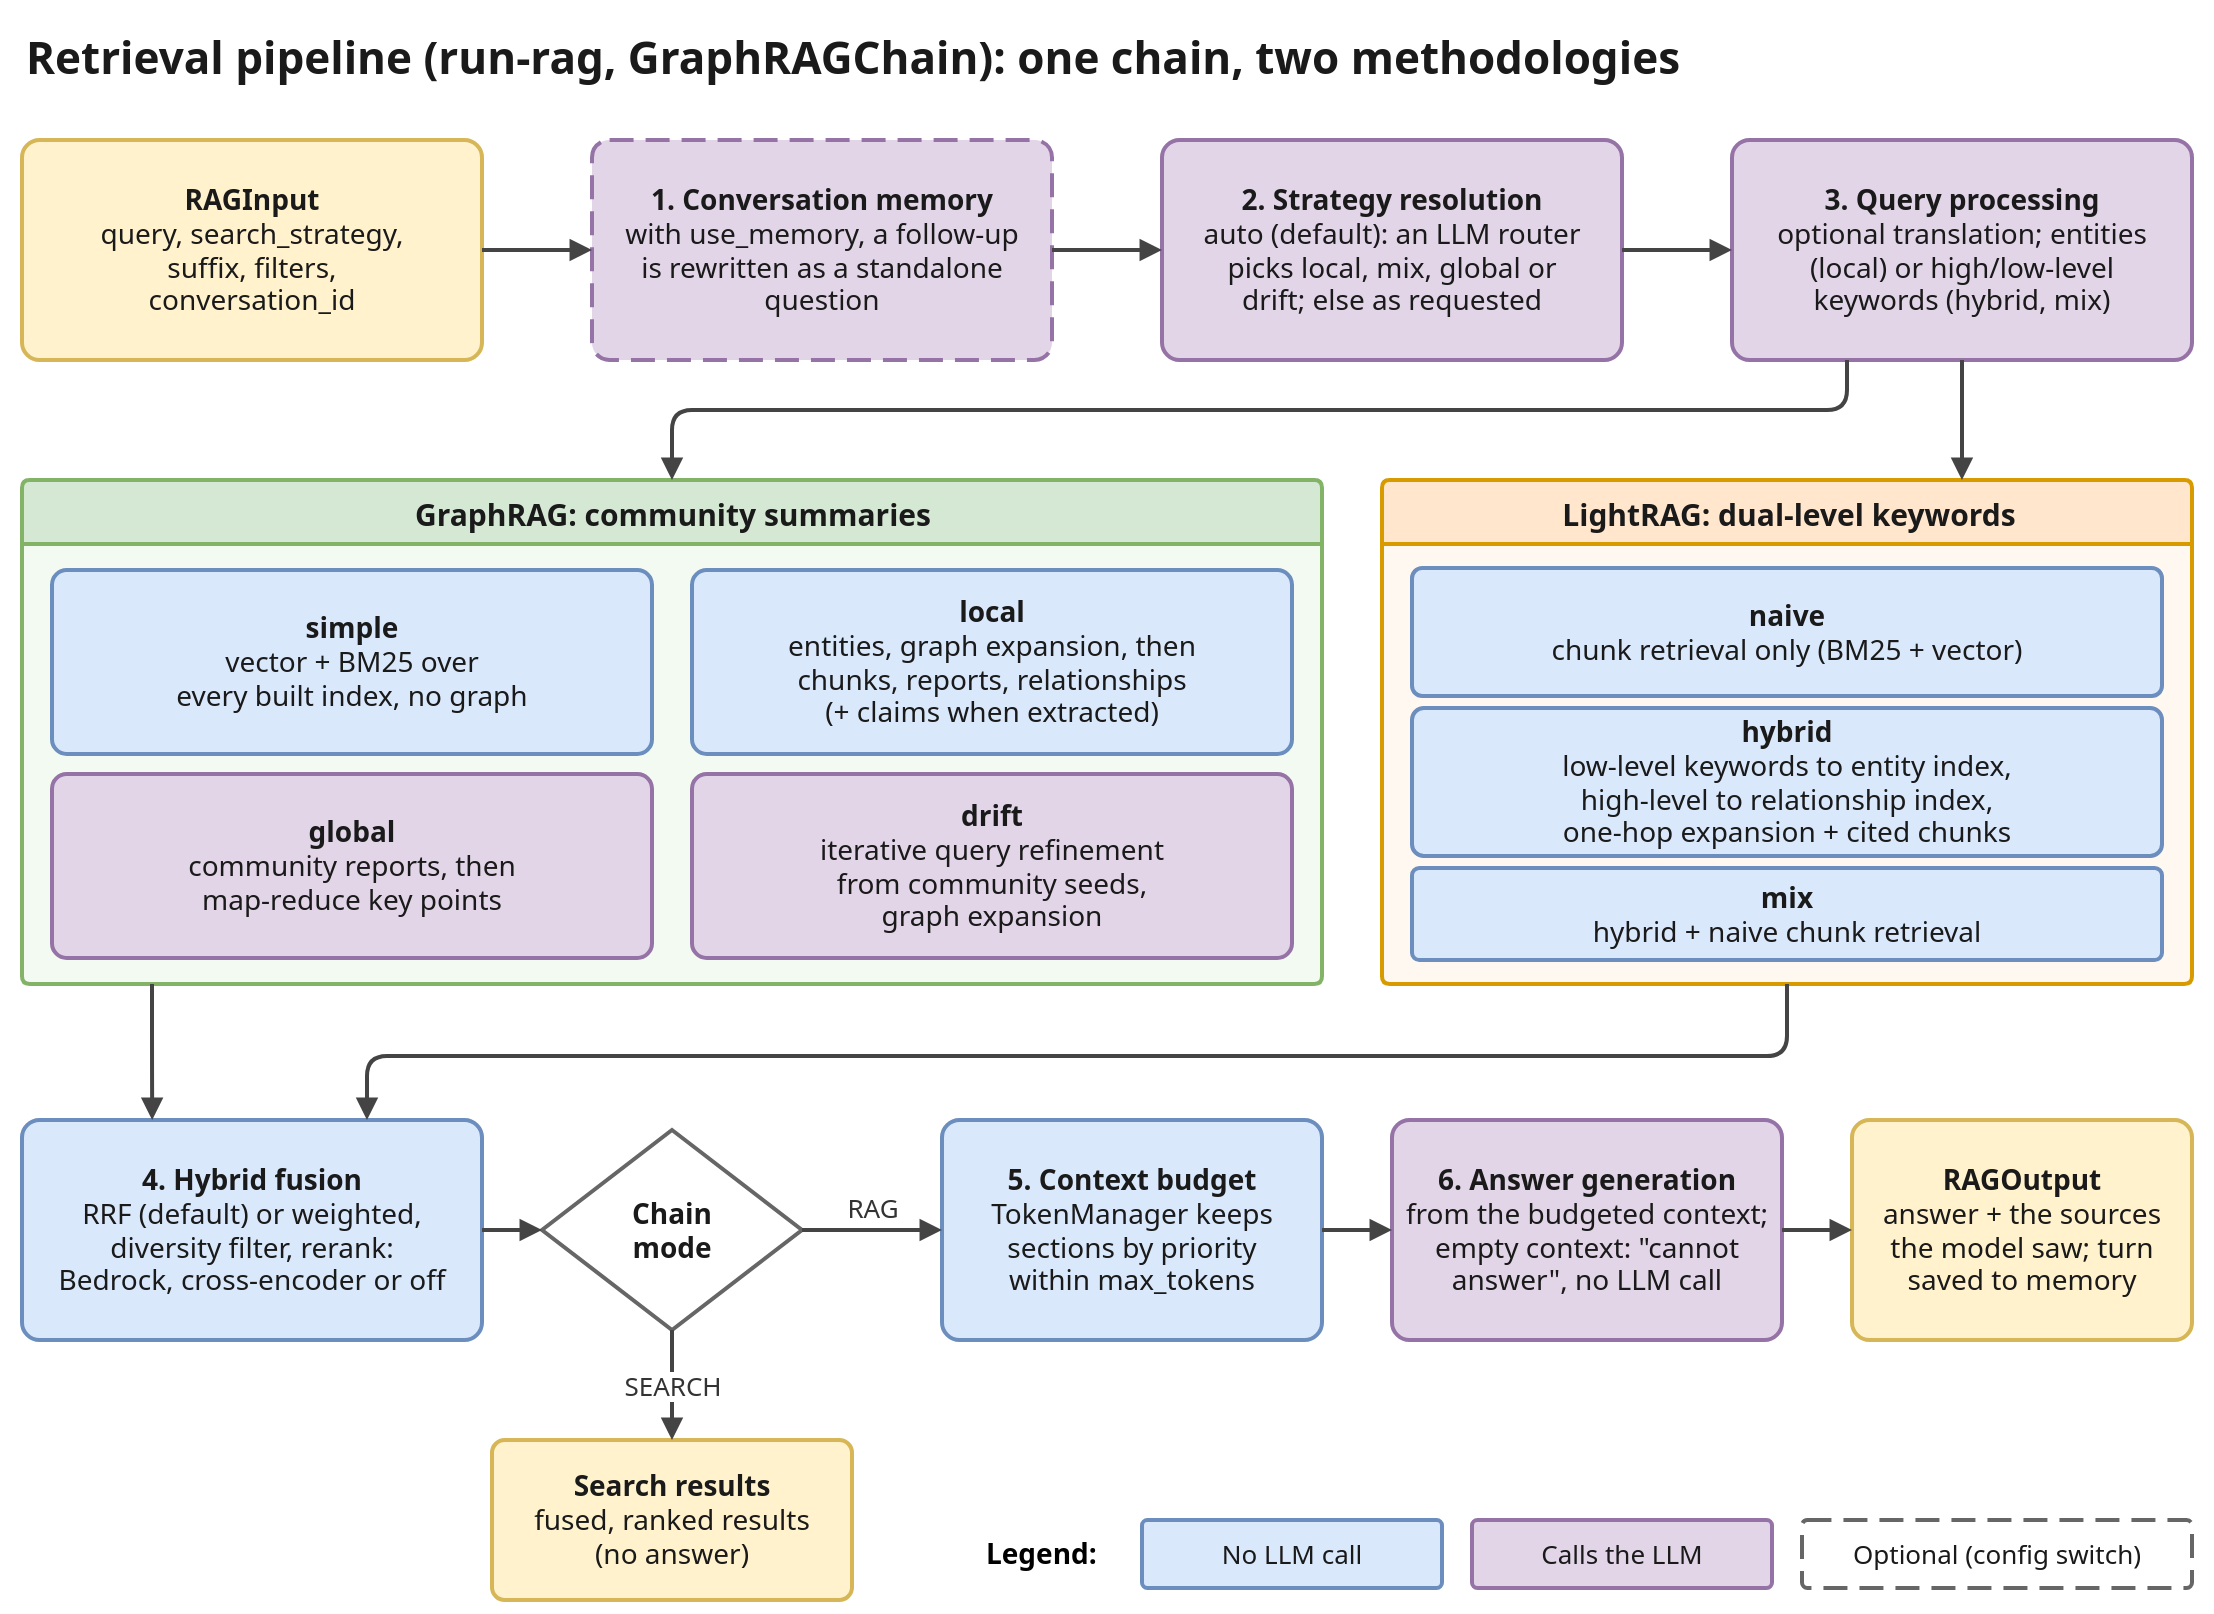

The diagram above was exported from draw.io. Its source (the exported page's mxGraphModel, read from the mxfile embedded in the PNG):
<mxGraphModel grid="0" page="0" background="#ffffff">
  <root>
    <mxCell id="0" />
    <mxCell id="1" parent="0" />
    <mxCell id="c2" value="Retrieval pipeline (run-rag, GraphRAGChain): one chain, two methodologies" style="text;html=1;fontFamily=Helvetica;fontSize=22;fontStyle=1;fontColor=#1a1a1a;align=left;verticalAlign=middle;" vertex="1" parent="1">
      <mxGeometry x="20" y="10" width="1090" height="36" as="geometry" />
    </mxCell>
    <mxCell id="c3" value="&lt;b&gt;RAGInput&lt;/b&gt;&lt;br&gt;query, search_strategy,&lt;br&gt;suffix, filters,&lt;br&gt;conversation_id" style="rounded=1;arcSize=8;spacing=6;whiteSpace=wrap;html=1;fontFamily=Helvetica;fontColor=#1a1a1a;strokeWidth=2;fillColor=#fff2cc;strokeColor=#d6b656;fontSize=14;" vertex="1" parent="1">
      <mxGeometry x="20" y="70" width="230" height="110" as="geometry" />
    </mxCell>
    <mxCell id="c4" value="&lt;b&gt;1. Conversation memory&lt;/b&gt;&lt;br&gt;with use_memory, a follow-up&lt;br&gt;is rewritten as a standalone&lt;br&gt;question" style="rounded=1;arcSize=8;spacing=6;whiteSpace=wrap;html=1;fontFamily=Helvetica;fontColor=#1a1a1a;strokeWidth=2;fillColor=#e1d5e7;strokeColor=#9673a6;fontSize=14;dashed=1;dashPattern=6 3;" vertex="1" parent="1">
      <mxGeometry x="305" y="70" width="230" height="110" as="geometry" />
    </mxCell>
    <mxCell id="c5" value="&lt;b&gt;2. Strategy resolution&lt;/b&gt;&lt;br&gt;auto (default): an LLM router&lt;br&gt;picks local, mix, global or&lt;br&gt;drift; else as requested" style="rounded=1;arcSize=8;spacing=6;whiteSpace=wrap;html=1;fontFamily=Helvetica;fontColor=#1a1a1a;strokeWidth=2;fillColor=#e1d5e7;strokeColor=#9673a6;fontSize=14;" vertex="1" parent="1">
      <mxGeometry x="590" y="70" width="230" height="110" as="geometry" />
    </mxCell>
    <mxCell id="c6" value="&lt;b&gt;3. Query processing&lt;/b&gt;&lt;br&gt;optional translation; entities&lt;br&gt;(local) or high/low-level&lt;br&gt;keywords (hybrid, mix)" style="rounded=1;arcSize=8;spacing=6;whiteSpace=wrap;html=1;fontFamily=Helvetica;fontColor=#1a1a1a;strokeWidth=2;fillColor=#e1d5e7;strokeColor=#9673a6;fontSize=14;" vertex="1" parent="1">
      <mxGeometry x="875" y="70" width="230" height="110" as="geometry" />
    </mxCell>
    <mxCell id="c7" value="" style="edgeStyle=orthogonalEdgeStyle;rounded=1;html=1;fontFamily=Helvetica;strokeColor=#444444;strokeWidth=2;endArrow=block;endFill=1;endSize=6;fontSize=13;fontColor=#333333;labelBackgroundColor=#ffffff;" edge="1" parent="1" source="c3" target="c4">
      <mxGeometry relative="1" as="geometry" />
    </mxCell>
    <mxCell id="c8" value="" style="edgeStyle=orthogonalEdgeStyle;rounded=1;html=1;fontFamily=Helvetica;strokeColor=#444444;strokeWidth=2;endArrow=block;endFill=1;endSize=6;fontSize=13;fontColor=#333333;labelBackgroundColor=#ffffff;" edge="1" parent="1" source="c4" target="c5">
      <mxGeometry relative="1" as="geometry" />
    </mxCell>
    <mxCell id="c9" value="" style="edgeStyle=orthogonalEdgeStyle;rounded=1;html=1;fontFamily=Helvetica;strokeColor=#444444;strokeWidth=2;endArrow=block;endFill=1;endSize=6;fontSize=13;fontColor=#333333;labelBackgroundColor=#ffffff;" edge="1" parent="1" source="c5" target="c6">
      <mxGeometry relative="1" as="geometry" />
    </mxCell>
    <mxCell id="c10" value="GraphRAG: community summaries" style="swimlane;startSize=32;rounded=1;arcSize=4;html=1;fontFamily=Helvetica;fontSize=15;fontStyle=1;strokeWidth=2;fillColor=#d5e8d4;swimlaneFillColor=#f3faf1;strokeColor=#82b366;fontColor=#1a1a1a;" vertex="1" parent="1">
      <mxGeometry x="20" y="240" width="650" height="252" as="geometry" />
    </mxCell>
    <mxCell id="c11" value="LightRAG: dual-level keywords" style="swimlane;startSize=32;rounded=1;arcSize=4;html=1;fontFamily=Helvetica;fontSize=15;fontStyle=1;strokeWidth=2;fillColor=#ffe6cc;swimlaneFillColor=#fff8f0;strokeColor=#d79b00;fontColor=#1a1a1a;" vertex="1" parent="1">
      <mxGeometry x="700" y="240" width="405" height="252" as="geometry" />
    </mxCell>
    <mxCell id="c12" value="&lt;b&gt;simple&lt;/b&gt;&lt;br&gt;vector + BM25 over&lt;br&gt;every built index, no graph" style="rounded=1;arcSize=8;spacing=6;whiteSpace=wrap;html=1;fontFamily=Helvetica;fontColor=#1a1a1a;strokeWidth=2;fillColor=#dae8fc;strokeColor=#6c8ebf;fontSize=14;" vertex="1" parent="c10">
      <mxGeometry x="15" y="45" width="300" height="92" as="geometry" />
    </mxCell>
    <mxCell id="c13" value="&lt;b&gt;local&lt;/b&gt;&lt;br&gt;entities, graph expansion, then&lt;br&gt;chunks, reports, relationships&lt;br&gt;(+ claims when extracted)" style="rounded=1;arcSize=8;spacing=6;whiteSpace=wrap;html=1;fontFamily=Helvetica;fontColor=#1a1a1a;strokeWidth=2;fillColor=#dae8fc;strokeColor=#6c8ebf;fontSize=14;" vertex="1" parent="c10">
      <mxGeometry x="335" y="45" width="300" height="92" as="geometry" />
    </mxCell>
    <mxCell id="c14" value="&lt;b&gt;global&lt;/b&gt;&lt;br&gt;community reports, then&lt;br&gt;map-reduce key points" style="rounded=1;arcSize=8;spacing=6;whiteSpace=wrap;html=1;fontFamily=Helvetica;fontColor=#1a1a1a;strokeWidth=2;fillColor=#e1d5e7;strokeColor=#9673a6;fontSize=14;" vertex="1" parent="c10">
      <mxGeometry x="15" y="147" width="300" height="92" as="geometry" />
    </mxCell>
    <mxCell id="c15" value="&lt;b&gt;drift&lt;/b&gt;&lt;br&gt;iterative query refinement&lt;br&gt;from community seeds,&lt;br&gt;graph expansion" style="rounded=1;arcSize=8;spacing=6;whiteSpace=wrap;html=1;fontFamily=Helvetica;fontColor=#1a1a1a;strokeWidth=2;fillColor=#e1d5e7;strokeColor=#9673a6;fontSize=14;" vertex="1" parent="c10">
      <mxGeometry x="335" y="147" width="300" height="92" as="geometry" />
    </mxCell>
    <mxCell id="c16" value="&lt;b&gt;naive&lt;/b&gt;&lt;br&gt;chunk retrieval only (BM25 + vector)" style="rounded=1;arcSize=8;spacing=6;whiteSpace=wrap;html=1;fontFamily=Helvetica;fontColor=#1a1a1a;strokeWidth=2;fillColor=#dae8fc;strokeColor=#6c8ebf;fontSize=14;" vertex="1" parent="c11">
      <mxGeometry x="15" y="44" width="375" height="64" as="geometry" />
    </mxCell>
    <mxCell id="c17" value="&lt;b&gt;hybrid&lt;/b&gt;&lt;br&gt;low-level keywords to entity index,&lt;br&gt;high-level to relationship index,&lt;br&gt;one-hop expansion + cited chunks" style="rounded=1;arcSize=8;spacing=6;whiteSpace=wrap;html=1;fontFamily=Helvetica;fontColor=#1a1a1a;strokeWidth=2;fillColor=#dae8fc;strokeColor=#6c8ebf;fontSize=14;" vertex="1" parent="c11">
      <mxGeometry x="15" y="114" width="375" height="74" as="geometry" />
    </mxCell>
    <mxCell id="c18" value="&lt;b&gt;mix&lt;/b&gt;&lt;br&gt;hybrid + naive chunk retrieval" style="rounded=1;arcSize=8;spacing=6;whiteSpace=wrap;html=1;fontFamily=Helvetica;fontColor=#1a1a1a;strokeWidth=2;fillColor=#dae8fc;strokeColor=#6c8ebf;fontSize=14;" vertex="1" parent="c11">
      <mxGeometry x="15" y="194" width="375" height="46" as="geometry" />
    </mxCell>
    <mxCell id="c19" value="" style="edgeStyle=orthogonalEdgeStyle;rounded=1;html=1;fontFamily=Helvetica;strokeColor=#444444;strokeWidth=2;endArrow=block;endFill=1;endSize=6;fontSize=13;fontColor=#333333;labelBackgroundColor=#ffffff;exitX=0.5;exitY=1;entryX=0.716;entryY=0;" edge="1" parent="1" source="c6" target="c11">
      <mxGeometry relative="1" as="geometry" />
    </mxCell>
    <mxCell id="c20" value="" style="edgeStyle=orthogonalEdgeStyle;rounded=1;html=1;fontFamily=Helvetica;strokeColor=#444444;strokeWidth=2;endArrow=block;endFill=1;endSize=6;fontSize=13;fontColor=#333333;labelBackgroundColor=#ffffff;exitX=0.25;exitY=1;entryX=0.5;entryY=0;" edge="1" parent="1" source="c6" target="c10">
      <mxGeometry relative="1" as="geometry">
        <Array as="points">
          <mxPoint x="932.5" y="205" />
          <mxPoint x="345" y="205" />
        </Array>
      </mxGeometry>
    </mxCell>
    <mxCell id="c21" value="&lt;b&gt;4. Hybrid fusion&lt;/b&gt;&lt;br&gt;RRF (default) or weighted,&lt;br&gt;diversity filter, rerank:&lt;br&gt;Bedrock, cross-encoder or off" style="rounded=1;arcSize=8;spacing=6;whiteSpace=wrap;html=1;fontFamily=Helvetica;fontColor=#1a1a1a;strokeWidth=2;fillColor=#dae8fc;strokeColor=#6c8ebf;fontSize=14;" vertex="1" parent="1">
      <mxGeometry x="20" y="560" width="230" height="110" as="geometry" />
    </mxCell>
    <mxCell id="c22" value="&lt;b&gt;Chain&lt;br&gt;mode&lt;/b&gt;" style="rhombus;whiteSpace=wrap;html=1;fontFamily=Helvetica;fontColor=#1a1a1a;strokeWidth=2;fillColor=#ffffff;strokeColor=#666666;fontSize=14;" vertex="1" parent="1">
      <mxGeometry x="280" y="565" width="130" height="100" as="geometry" />
    </mxCell>
    <mxCell id="c23" value="&lt;b&gt;5. Context budget&lt;/b&gt;&lt;br&gt;TokenManager keeps&lt;br&gt;sections by priority&lt;br&gt;within max_tokens" style="rounded=1;arcSize=8;spacing=6;whiteSpace=wrap;html=1;fontFamily=Helvetica;fontColor=#1a1a1a;strokeWidth=2;fillColor=#dae8fc;strokeColor=#6c8ebf;fontSize=14;" vertex="1" parent="1">
      <mxGeometry x="480" y="560" width="190" height="110" as="geometry" />
    </mxCell>
    <mxCell id="c24" value="&lt;b&gt;6. Answer generation&lt;/b&gt;&lt;br&gt;from the budgeted context;&lt;br&gt;empty context: &quot;cannot&lt;br&gt;answer&quot;, no LLM call" style="rounded=1;arcSize=8;spacing=6;whiteSpace=wrap;html=1;fontFamily=Helvetica;fontColor=#1a1a1a;strokeWidth=2;fillColor=#e1d5e7;strokeColor=#9673a6;fontSize=14;" vertex="1" parent="1">
      <mxGeometry x="705" y="560" width="195" height="110" as="geometry" />
    </mxCell>
    <mxCell id="c25" value="&lt;b&gt;RAGOutput&lt;/b&gt;&lt;br&gt;answer + the sources&lt;br&gt;the model saw; turn&lt;br&gt;saved to memory" style="rounded=1;arcSize=8;spacing=6;whiteSpace=wrap;html=1;fontFamily=Helvetica;fontColor=#1a1a1a;strokeWidth=2;fillColor=#fff2cc;strokeColor=#d6b656;fontSize=14;" vertex="1" parent="1">
      <mxGeometry x="935" y="560" width="170" height="110" as="geometry" />
    </mxCell>
    <mxCell id="c26" value="&lt;b&gt;Search results&lt;/b&gt;&lt;br&gt;fused, ranked results&lt;br&gt;(no answer)" style="rounded=1;arcSize=8;spacing=6;whiteSpace=wrap;html=1;fontFamily=Helvetica;fontColor=#1a1a1a;strokeWidth=2;fillColor=#fff2cc;strokeColor=#d6b656;fontSize=14;" vertex="1" parent="1">
      <mxGeometry x="255" y="720" width="180" height="80" as="geometry" />
    </mxCell>
    <mxCell id="c27" value="" style="edgeStyle=orthogonalEdgeStyle;rounded=1;html=1;fontFamily=Helvetica;strokeColor=#444444;strokeWidth=2;endArrow=block;endFill=1;endSize=6;fontSize=13;fontColor=#333333;labelBackgroundColor=#ffffff;exitX=0.10;exitY=1;entryX=0.283;entryY=0;" edge="1" parent="1" source="c10" target="c21">
      <mxGeometry relative="1" as="geometry" />
    </mxCell>
    <mxCell id="c28" value="" style="edgeStyle=orthogonalEdgeStyle;rounded=1;html=1;fontFamily=Helvetica;strokeColor=#444444;strokeWidth=2;endArrow=block;endFill=1;endSize=6;fontSize=13;fontColor=#333333;labelBackgroundColor=#ffffff;exitX=0.5;exitY=1;entryX=0.75;entryY=0;" edge="1" parent="1" source="c11" target="c21">
      <mxGeometry relative="1" as="geometry">
        <Array as="points">
          <mxPoint x="902.5" y="528" />
          <mxPoint x="192.5" y="528" />
        </Array>
      </mxGeometry>
    </mxCell>
    <mxCell id="c29" value="" style="edgeStyle=orthogonalEdgeStyle;rounded=1;html=1;fontFamily=Helvetica;strokeColor=#444444;strokeWidth=2;endArrow=block;endFill=1;endSize=6;fontSize=13;fontColor=#333333;labelBackgroundColor=#ffffff;" edge="1" parent="1" source="c21" target="c22">
      <mxGeometry relative="1" as="geometry" />
    </mxCell>
    <mxCell id="c30" value="RAG" style="edgeStyle=orthogonalEdgeStyle;rounded=1;html=1;fontFamily=Helvetica;strokeColor=#444444;strokeWidth=2;endArrow=block;endFill=1;endSize=6;fontSize=13;fontColor=#333333;labelBackgroundColor=#ffffff;verticalAlign=bottom;" edge="1" parent="1" source="c22" target="c23">
      <mxGeometry relative="1" as="geometry" />
    </mxCell>
    <mxCell id="c31" value="SEARCH" style="edgeStyle=orthogonalEdgeStyle;rounded=1;html=1;fontFamily=Helvetica;strokeColor=#444444;strokeWidth=2;endArrow=block;endFill=1;endSize=6;fontSize=13;fontColor=#333333;labelBackgroundColor=#ffffff;exitX=0.5;exitY=1;entryX=0.5;entryY=0;" edge="1" parent="1" source="c22" target="c26">
      <mxGeometry relative="1" as="geometry" />
    </mxCell>
    <mxCell id="c32" value="" style="edgeStyle=orthogonalEdgeStyle;rounded=1;html=1;fontFamily=Helvetica;strokeColor=#444444;strokeWidth=2;endArrow=block;endFill=1;endSize=6;fontSize=13;fontColor=#333333;labelBackgroundColor=#ffffff;" edge="1" parent="1" source="c23" target="c24">
      <mxGeometry relative="1" as="geometry" />
    </mxCell>
    <mxCell id="c33" value="" style="edgeStyle=orthogonalEdgeStyle;rounded=1;html=1;fontFamily=Helvetica;strokeColor=#444444;strokeWidth=2;endArrow=block;endFill=1;endSize=6;fontSize=13;fontColor=#333333;labelBackgroundColor=#ffffff;" edge="1" parent="1" source="c24" target="c25">
      <mxGeometry relative="1" as="geometry" />
    </mxCell>
    <mxCell id="c34" value="Legend:" style="text;html=1;fontFamily=Helvetica;fontSize=14;fontStyle=1;align=left;verticalAlign=middle;" vertex="1" parent="1">
      <mxGeometry x="500" y="760" width="70" height="34" as="geometry" />
    </mxCell>
    <mxCell id="c35" value="No LLM call" style="rounded=1;arcSize=8;whiteSpace=wrap;html=1;fontFamily=Helvetica;fontColor=#1a1a1a;strokeWidth=2;fontSize=13;fillColor=#dae8fc;strokeColor=#6c8ebf;" vertex="1" parent="1">
      <mxGeometry x="580" y="760" width="150" height="34" as="geometry" />
    </mxCell>
    <mxCell id="c36" value="Calls the LLM" style="rounded=1;arcSize=8;whiteSpace=wrap;html=1;fontFamily=Helvetica;fontColor=#1a1a1a;strokeWidth=2;fontSize=13;fillColor=#e1d5e7;strokeColor=#9673a6;" vertex="1" parent="1">
      <mxGeometry x="745" y="760" width="150" height="34" as="geometry" />
    </mxCell>
    <mxCell id="c37" value="Optional (config switch)" style="rounded=1;arcSize=8;whiteSpace=wrap;html=1;fontFamily=Helvetica;fontColor=#1a1a1a;strokeWidth=2;fontSize=13;fillColor=#ffffff;strokeColor=#666666;dashed=1;dashPattern=6 3;" vertex="1" parent="1">
      <mxGeometry x="910" y="760" width="195" height="34" as="geometry" />
    </mxCell>
  </root>
</mxGraphModel>